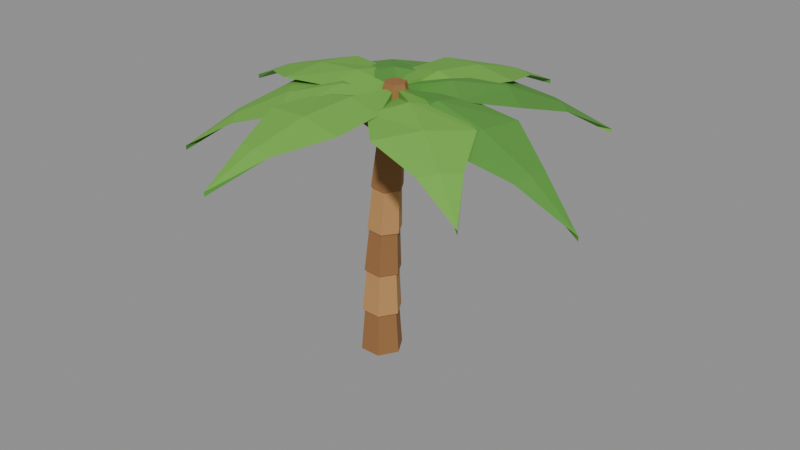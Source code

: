 # Source: tree_palmShort.blend  (saved by Blender 5.2.45; exported with 4.5.12 LTS)
import bpy
from mathutils import Matrix  # noqa: F401  (used for matrix-valued properties, if any)

bpy.ops.wm.read_factory_settings(use_empty=True)
scene = bpy.context.scene
scene.name = 'Scene'

# ---- collections
col_col_lowpoly = bpy.data.collections.new('COL_LowPoly'); scene.collection.children.link(col_col_lowpoly)

# ---- images (referenced by path relative to the original .blend; pixels are not part of the script)
import os
ASSET_DIR = os.environ.get("B2B_ASSET_DIR", "")  # directory of the original .blend (textures are referenced by path, not embedded)
HERE = os.path.dirname(os.path.abspath(__file__))  # packed textures are extracted next to this script under _unpacked/

def load_image(name, relpath, width, height, colorspace="sRGB"):
    """Load a texture the original file referenced (path relative to the .blend, or extracted next to this script)."""
    p = next((c for c in (os.path.join(HERE, relpath), os.path.join(ASSET_DIR, relpath)) if relpath and os.path.exists(c)), "")
    if p:
        img = bpy.data.images.load(p, check_existing=True)
        img.name = name
    else:  # same state as the original file: an image datablock whose file is absent (Cycles renders it pink)
        img = bpy.data.images.new(name, width, height)
        img.source = "FILE"
        img.filepath = "//" + (relpath or name)
    img.colorspace_settings.name = colorspace
    return img
img_tree_palmshort_basecolor = load_image('tree_palmShort_BaseColor', '_unpacked/tree_palmShort_BaseColor.68cd5866.png', 80, 16, 'sRGB')
img_tree_palmshort_maskmap = load_image('tree_palmShort_MaskMap', '_unpacked/tree_palmShort_MaskMap.df4a1b52.png', 80, 16, 'Non-Color')

# ---- materials (node trees are filled in below, after node groups)
mat_m_tree_palmshort = bpy.data.materials.new('M_tree_palmShort')

# ---- material node trees
mat_m_tree_palmshort.use_nodes = True; mat_m_tree_palmshort.node_tree.nodes.clear()
_N = mat_m_tree_palmshort.node_tree.nodes; _L = mat_m_tree_palmshort.node_tree.links
n0 = _N.new('ShaderNodeBsdfPrincipled'); n0.name = 'Principled BSDF'; n0.location = (-200, 100)
n0.inputs[10].default_value = 0.005
n1 = _N.new('ShaderNodeOutputMaterial'); n1.name = 'Material Output'; n1.location = (200, 100)
n2 = _N.new('ShaderNodeTexImage'); n2.name = 'Image Texture'; n2.location = (0, 0)
n2.image = img_tree_palmshort_basecolor
n2.interpolation = 'Closest'
n3 = _N.new('ShaderNodeTexImage'); n3.name = 'Image Texture.001'; n3.location = (0, 0)
n3.image = img_tree_palmshort_maskmap
n3.interpolation = 'Closest'
n4 = _N.new('ShaderNodeSeparateColor'); n4.name = 'Separate Color'; n4.location = (0, 0)
n5 = _N.new('ShaderNodeMath'); n5.name = 'Math'; n5.location = (0, 0)
n5.operation = 'SUBTRACT'
n5.inputs[0].default_value = 1.0
_L.new(n0.outputs[0], n1.inputs[0])
_L.new(n2.outputs[0], n0.inputs[0])
_L.new(n3.outputs[0], n4.inputs[0])
_L.new(n4.outputs[0], n0.inputs[1])
_L.new(n3.outputs[1], n5.inputs[1])
_L.new(n5.outputs[0], n0.inputs[2])
n1.is_active_output = True

# ---- meshes
me_tree_palmshort = bpy.data.meshes.new('tree_palmShort')
me_tree_palmshort.from_pydata([(0.06, 0.0, 0.0), (0.03, 0.05196, 0.0003333), (-0.03, 0.05196, 0.0009999), (-0.06, 7.348e-18, 0.001333), (-0.03, -0.05196, 0.0009999), (0.03, -0.05196, 0.0003333), (0.0507, 0.0, 0.1351), (0.0261, 0.04261, 0.1354), (-0.0231, 0.04261, 0.1359), (-0.0477, 6.025e-18, 0.1362), (-0.0231, -0.04261, 0.1359), (0.0261, -0.04261, 0.1354), (0.05769, 0.0, 0.1238), (0.02954, 0.04879, 0.1247), (-0.02676, 0.04879, 0.1266), (-0.05491, 6.899e-18, 0.1275), (-0.02676, -0.04879, 0.1266), (0.02954, -0.04879, 0.1247), (0.05206, 0.0, 0.2591), (0.02897, 0.04, 0.2599), (-0.0172, 0.04, 0.2614), (-0.04028, 5.657e-18, 0.2622), (-0.0172, -0.04, 0.2614), (0.02897, -0.04, 0.2599), (0.05814, 0.0, 0.2477), (0.03185, 0.04561, 0.2492), (-0.02074, 0.04561, 0.2521), (-0.04703, 6.45e-18, 0.2536), (-0.02074, -0.04561, 0.2521), (0.03185, -0.04561, 0.2492), (0.05617, 0.0, 0.3833), (0.03461, 0.0374, 0.3845), (-0.008505, 0.0374, 0.3868), (-0.03007, 5.289e-18, 0.388), (-0.008505, -0.0374, 0.3868), (0.03461, -0.0374, 0.3845), (0.06135, 0.0, 0.3719), (0.03693, 0.04244, 0.3738), (-0.01193, 0.04244, 0.3776), (-0.03635, 6.001e-18, 0.3795), (-0.01193, -0.04244, 0.3776), (0.03693, -0.04244, 0.3738), (0.06306, 0.0, 0.5075), (0.04303, 0.0348, 0.5091), (0.002968, 0.0348, 0.5122), (-0.01706, 4.921e-18, 0.5138), (0.002968, -0.0348, 0.5122), (0.04303, -0.0348, 0.5091), (0.06733, 0.0, 0.4962), (0.04478, 0.03926, 0.4984), (-0.000332, 0.03926, 0.5029), (-0.02289, 5.552e-18, 0.5052), (-0.000332, -0.03926, 0.5029), (0.04478, -0.03926, 0.4984), (0.07271, 0.0, 0.6319), (0.05421, 0.03219, 0.6338), (0.01722, 0.03219, 0.6375), (-0.001272, 4.552e-18, 0.6393), (0.01722, -0.03219, 0.6375), (0.05421, -0.03219, 0.6338), (0.07608, 0.0, 0.6206), (0.0554, 0.03608, 0.6231), (0.01404, 0.03608, 0.6282), (-0.006637, 5.103e-18, 0.6307), (0.01404, -0.03608, 0.6282), (0.0554, -0.03608, 0.6231), (0.08513, 0.0, 0.7564), (0.06817, 0.02959, 0.7585), (0.03426, 0.02959, 0.7627), (0.0173, 4.184e-18, 0.7647), (0.03426, -0.02959, 0.7627), (0.06817, -0.02959, 0.7585), (0.1, 0.0, 0.7307), (0.075, 0.0433, 0.7307), (0.025, 0.0433, 0.7307), (7.451e-10, 6.123e-18, 0.7307), (0.025, -0.0433, 0.7307), (0.075, -0.0433, 0.7307), (0.08, 0.0, 0.7907), (0.065, 0.02598, 0.7907), (0.035, 0.02598, 0.7907), (0.02, 3.674e-18, 0.7907), (0.035, -0.02598, 0.7907), (0.065, -0.02598, 0.7907), (0.05, 0.0, 0.7507), (0.05, 0.0, 0.7757), (0.05, 0.0, 0.7387), (0.1844, -0.1199, 0.7629), (0.1972, -0.01865, 0.7816), (0.21, 0.08263, 0.7629), (0.1972, -0.01865, 0.7509), (0.3285, -0.1627, 0.7395), (0.3444, -0.03731, 0.752), (0.3603, 0.0881, 0.7395), (0.3444, -0.03731, 0.7275), (0.4847, -0.11, 0.6804), (0.4916, -0.05596, 0.6867), (0.4984, -0.00197, 0.6804), (0.4916, -0.05596, 0.6684), (0.6388, -0.07462, 0.5858), (0.6388, -0.07462, 0.5738), (0.05, 0.0, 0.7507), (0.05, 0.0, 0.7757), (0.05, 0.0, 0.7387), (0.2208, 0.04557, 0.7651), (0.1423, 0.1109, 0.7838), (0.06384, 0.1762, 0.7651), (0.1423, 0.1109, 0.7531), (0.3318, 0.1409, 0.7483), (0.2346, 0.2218, 0.7608), (0.1374, 0.3026, 0.7483), (0.2346, 0.2218, 0.7363), (0.3687, 0.2978, 0.7003), (0.3269, 0.3327, 0.7065), (0.2851, 0.3675, 0.7003), (0.3269, 0.3327, 0.6883), (0.4192, 0.4435, 0.6211), (0.4192, 0.4435, 0.6091), (0.05, 0.0, 0.7507), (0.05, 0.0, 0.7757), (0.05, 0.0, 0.7387), (0.1746, 0.1247, 0.7676), (0.07389, 0.1416, 0.7864), (-0.02678, 0.1586, 0.7676), (0.07389, 0.1416, 0.7556), (0.2224, 0.2622, 0.7586), (0.09778, 0.2833, 0.7711), (-0.02687, 0.3043, 0.7586), (0.09778, 0.2833, 0.7466), (0.1753, 0.4159, 0.7234), (0.1217, 0.4249, 0.7297), (0.068, 0.434, 0.7234), (0.1217, 0.4249, 0.7114), (0.1456, 0.5665, 0.6622), (0.1456, 0.5665, 0.6502), (0.05, 0.0, 0.7507), (0.05, 0.0, 0.7757), (0.05, 0.0, 0.7387), (0.03929, 0.1653, 0.765), (-0.03688, 0.09735, 0.7838), (-0.1131, 0.02937, 0.765), (-0.03688, 0.09735, 0.753), (-0.02946, 0.2789, 0.7481), (-0.1238, 0.1947, 0.7606), (-0.2181, 0.1105, 0.7481), (-0.1238, 0.1947, 0.7361), (-0.17, 0.3283, 0.7), (-0.2106, 0.2921, 0.7062), (-0.2513, 0.2558, 0.7), (-0.2106, 0.2921, 0.688), (-0.2975, 0.3894, 0.6206), (-0.2975, 0.3894, 0.6086), (0.05, 0.0, 0.7507), (0.05, 0.0, 0.7757), (0.05, 0.0, 0.7387), (-0.07916, 0.1183, 0.7677), (-0.09129, 0.0169, 0.7865), (-0.1034, -0.08447, 0.7677), (-0.09129, 0.0169, 0.7557), (-0.2176, 0.1593, 0.759), (-0.2326, 0.03379, 0.7715), (-0.2476, -0.09172, 0.759), (-0.2326, 0.03379, 0.747), (-0.3674, 0.1047, 0.7244), (-0.3739, 0.05069, 0.7307), (-0.3803, -0.003355, 0.7244), (-0.3739, 0.05069, 0.7124), (-0.5151, 0.06758, 0.664), (-0.5151, 0.06758, 0.652), (0.05, 0.0, 0.7507), (0.05, 0.0, 0.7757), (0.05, 0.0, 0.7387), (-0.119, 0.002329, 0.7641), (-0.05843, -0.07987, 0.7829), (0.002117, -0.1621, 0.7641), (-0.05843, -0.07987, 0.7521), (-0.2418, -0.05796, 0.7444), (-0.1669, -0.1597, 0.7569), (-0.09189, -0.2615, 0.7444), (-0.1669, -0.1597, 0.7324), (-0.3076, -0.1958, 0.6916), (-0.2753, -0.2396, 0.6978), (-0.243, -0.2834, 0.6916), (-0.2753, -0.2396, 0.6796), (-0.3837, -0.3195, 0.6056), (-0.3837, -0.3195, 0.5936), (0.05, 0.0, 0.7507), (0.05, 0.0, 0.7757), (0.05, 0.0, 0.7387), (-0.07228, -0.1241, 0.7679), (0.02863, -0.1396, 0.7867), (0.1295, -0.155, 0.7679), (0.02863, -0.1396, 0.7559), (-0.1177, -0.26, 0.7596), (0.007262, -0.2791, 0.7721), (0.1322, -0.2982, 0.7596), (0.007262, -0.2791, 0.7476), (-0.06791, -0.4104, 0.7259), (-0.01411, -0.4187, 0.7321), (0.03969, -0.4269, 0.7259), (-0.01411, -0.4187, 0.7139), (-0.03548, -0.5582, 0.6666), (-0.03548, -0.5582, 0.6546), (0.05, 0.0, 0.7507), (0.05, 0.0, 0.7757), (0.05, 0.0, 0.7387), (0.09913, -0.1618, 0.7667), (0.1591, -0.07915, 0.7854), (0.219, 0.003481, 0.7667), (0.1591, -0.07915, 0.7547), (0.1939, -0.2606, 0.7546), (0.2682, -0.1583, 0.7671), (0.3424, -0.05599, 0.7546), (0.2682, -0.1583, 0.7426), (0.3453, -0.2815, 0.7146), (0.3773, -0.2375, 0.7208), (0.4092, -0.1934, 0.7146), (0.3773, -0.2375, 0.7026), (0.4864, -0.3166, 0.6465), (0.4864, -0.3166, 0.6345), (0.0933, 0.025, 0.6507), (0.1333, 0.025, 0.6807), (0.1057, 0.06304, 0.6807), (0.06094, 0.04851, 0.6807), (0.06094, 0.001489, 0.6807), (0.1057, -0.01304, 0.6807), (0.1283, 0.025, 0.7207), (0.1041, 0.05829, 0.7207), (0.06499, 0.04557, 0.7207), (0.06499, 0.004428, 0.7207), (0.1041, -0.008287, 0.7207), (0.0933, 0.025, 0.7357), (0.006699, -0.025, 0.6507), (0.0467, -0.025, 0.6807), (0.01906, 0.01304, 0.6807), (-0.02566, -0.001489, 0.6807), (-0.02566, -0.04851, 0.6807), (0.01906, -0.06304, 0.6807), (0.0417, -0.025, 0.7207), (0.01751, 0.008287, 0.7207), (-0.02162, -0.004428, 0.7207), (-0.02162, -0.04557, 0.7207), (0.01751, -0.05829, 0.7207), (0.006699, -0.025, 0.7357)], [], [(0, 1, 7, 6), (1, 2, 8, 7), (2, 3, 9, 8), (3, 4, 10, 9), (4, 5, 11, 10), (5, 0, 6, 11), (5, 4, 3, 2, 1, 0), (6, 7, 8, 9, 10, 11), (12, 13, 19, 18), (13, 14, 20, 19), (14, 15, 21, 20), (15, 16, 22, 21), (16, 17, 23, 22), (17, 12, 18, 23), (17, 16, 15, 14, 13, 12), (18, 19, 20, 21, 22, 23), (24, 25, 31, 30), (25, 26, 32, 31), (26, 27, 33, 32), (27, 28, 34, 33), (28, 29, 35, 34), (29, 24, 30, 35), (29, 28, 27, 26, 25, 24), (30, 31, 32, 33, 34, 35), (36, 37, 43, 42), (37, 38, 44, 43), (38, 39, 45, 44), (39, 40, 46, 45), (40, 41, 47, 46), (41, 36, 42, 47), (41, 40, 39, 38, 37, 36), (42, 43, 44, 45, 46, 47), (48, 49, 55, 54), (49, 50, 56, 55), (50, 51, 57, 56), (51, 52, 58, 57), (52, 53, 59, 58), (53, 48, 54, 59), (53, 52, 51, 50, 49, 48), (54, 55, 56, 57, 58, 59), (60, 61, 67, 66), (61, 62, 68, 67), (62, 63, 69, 68), (63, 64, 70, 69), (64, 65, 71, 70), (65, 60, 66, 71), (65, 64, 63, 62, 61, 60), (66, 67, 68, 69, 70, 71), (72, 73, 79, 78), (73, 74, 80, 79), (74, 75, 81, 80), (75, 76, 82, 81), (76, 77, 83, 82), (77, 72, 78, 83), (77, 76, 75, 74, 73, 72), (78, 79, 80, 81, 82, 83), (84, 87, 88, 85), (85, 88, 89, 84), (84, 89, 90, 86), (86, 90, 87, 84), (87, 91, 92, 88), (88, 92, 93, 89), (89, 93, 94, 90), (90, 94, 91, 87), (91, 95, 96, 92), (92, 96, 97, 93), (93, 97, 98, 94), (94, 98, 95, 91), (95, 99, 96), (96, 99, 97), (97, 99, 100, 98), (98, 100, 99, 95), (101, 104, 105, 102), (102, 105, 106, 101), (101, 106, 107, 103), (103, 107, 104, 101), (104, 108, 109, 105), (105, 109, 110, 106), (106, 110, 111, 107), (107, 111, 108, 104), (108, 112, 113, 109), (109, 113, 114, 110), (110, 114, 115, 111), (111, 115, 112, 108), (112, 116, 113), (113, 116, 114), (114, 116, 117, 115), (115, 117, 116, 112), (118, 121, 122, 119), (119, 122, 123, 118), (118, 123, 124, 120), (120, 124, 121, 118), (121, 125, 126, 122), (122, 126, 127, 123), (123, 127, 128, 124), (124, 128, 125, 121), (125, 129, 130, 126), (126, 130, 131, 127), (127, 131, 132, 128), (128, 132, 129, 125), (129, 133, 130), (130, 133, 131), (131, 133, 134, 132), (132, 134, 133, 129), (135, 138, 139, 136), (136, 139, 140, 135), (135, 140, 141, 137), (137, 141, 138, 135), (138, 142, 143, 139), (139, 143, 144, 140), (140, 144, 145, 141), (141, 145, 142, 138), (142, 146, 147, 143), (143, 147, 148, 144), (144, 148, 149, 145), (145, 149, 146, 142), (146, 150, 147), (147, 150, 148), (148, 150, 151, 149), (149, 151, 150, 146), (152, 155, 156, 153), (153, 156, 157, 152), (152, 157, 158, 154), (154, 158, 155, 152), (155, 159, 160, 156), (156, 160, 161, 157), (157, 161, 162, 158), (158, 162, 159, 155), (159, 163, 164, 160), (160, 164, 165, 161), (161, 165, 166, 162), (162, 166, 163, 159), (163, 167, 164), (164, 167, 165), (165, 167, 168, 166), (166, 168, 167, 163), (169, 172, 173, 170), (170, 173, 174, 169), (169, 174, 175, 171), (171, 175, 172, 169), (172, 176, 177, 173), (173, 177, 178, 174), (174, 178, 179, 175), (175, 179, 176, 172), (176, 180, 181, 177), (177, 181, 182, 178), (178, 182, 183, 179), (179, 183, 180, 176), (180, 184, 181), (181, 184, 182), (182, 184, 185, 183), (183, 185, 184, 180), (186, 189, 190, 187), (187, 190, 191, 186), (186, 191, 192, 188), (188, 192, 189, 186), (189, 193, 194, 190), (190, 194, 195, 191), (191, 195, 196, 192), (192, 196, 193, 189), (193, 197, 198, 194), (194, 198, 199, 195), (195, 199, 200, 196), (196, 200, 197, 193), (197, 201, 198), (198, 201, 199), (199, 201, 202, 200), (200, 202, 201, 197), (203, 206, 207, 204), (204, 207, 208, 203), (203, 208, 209, 205), (205, 209, 206, 203), (206, 210, 211, 207), (207, 211, 212, 208), (208, 212, 213, 209), (209, 213, 210, 206), (210, 214, 215, 211), (211, 215, 216, 212), (212, 216, 217, 213), (213, 217, 214, 210), (214, 218, 215), (215, 218, 216), (216, 218, 219, 217), (217, 219, 218, 214), (220, 222, 221), (220, 223, 222), (220, 224, 223), (220, 225, 224), (220, 221, 225), (221, 222, 227, 226), (222, 223, 228, 227), (223, 224, 229, 228), (224, 225, 230, 229), (225, 221, 226, 230), (226, 227, 231), (227, 228, 231), (228, 229, 231), (229, 230, 231), (230, 226, 231), (232, 234, 233), (232, 235, 234), (232, 236, 235), (232, 237, 236), (232, 233, 237), (233, 234, 239, 238), (234, 235, 240, 239), (235, 236, 241, 240), (236, 237, 242, 241), (237, 233, 238, 242), (238, 239, 243), (239, 240, 243), (240, 241, 243), (241, 242, 243), (242, 238, 243)])
_uv = me_tree_palmshort.uv_layers.new(name='UVMap')
_uv.uv.foreach_set('vector', [0.3, 0.5, 0.3, 0.5, 0.3, 0.5, 0.3, 0.5, 0.3, 0.5, 0.3, 0.5, 0.3, 0.5, 0.3, 0.5, 0.3, 0.5, 0.3, 0.5, 0.3, 0.5, 0.3, 0.5, 0.3, 0.5, 0.3, 0.5, 0.3, 0.5, 0.3, 0.5, 0.3, 0.5, 0.3, 0.5, 0.3, 0.5, 0.3, 0.5, 0.3, 0.5, 0.3, 0.5, 0.3, 0.5, 0.3, 0.5, 0.3, 0.5, 0.3, 0.5, 0.3, 0.5, 0.3, 0.5, 0.3, 0.5, 0.3, 0.5, 0.3, 0.5, 0.3, 0.5, 0.3, 0.5, 0.3, 0.5, 0.3, 0.5, 0.3, 0.5, 0.1, 0.5, 0.1, 0.5, 0.1, 0.5, 0.1, 0.5, 0.1, 0.5, 0.1, 0.5, 0.1, 0.5, 0.1, 0.5, 0.1, 0.5, 0.1, 0.5, 0.1, 0.5, 0.1, 0.5, 0.1, 0.5, 0.1, 0.5, 0.1, 0.5, 0.1, 0.5, 0.1, 0.5, 0.1, 0.5, 0.1, 0.5, 0.1, 0.5, 0.1, 0.5, 0.1, 0.5, 0.1, 0.5, 0.1, 0.5, 0.1, 0.5, 0.1, 0.5, 0.1, 0.5, 0.1, 0.5, 0.1, 0.5, 0.1, 0.5, 0.1, 0.5, 0.1, 0.5, 0.1, 0.5, 0.1, 0.5, 0.1, 0.5, 0.1, 0.5, 0.3, 0.5, 0.3, 0.5, 0.3, 0.5, 0.3, 0.5, 0.3, 0.5, 0.3, 0.5, 0.3, 0.5, 0.3, 0.5, 0.3, 0.5, 0.3, 0.5, 0.3, 0.5, 0.3, 0.5, 0.3, 0.5, 0.3, 0.5, 0.3, 0.5, 0.3, 0.5, 0.3, 0.5, 0.3, 0.5, 0.3, 0.5, 0.3, 0.5, 0.3, 0.5, 0.3, 0.5, 0.3, 0.5, 0.3, 0.5, 0.3, 0.5, 0.3, 0.5, 0.3, 0.5, 0.3, 0.5, 0.3, 0.5, 0.3, 0.5, 0.3, 0.5, 0.3, 0.5, 0.3, 0.5, 0.3, 0.5, 0.3, 0.5, 0.3, 0.5, 0.1, 0.5, 0.1, 0.5, 0.1, 0.5, 0.1, 0.5, 0.1, 0.5, 0.1, 0.5, 0.1, 0.5, 0.1, 0.5, 0.1, 0.5, 0.1, 0.5, 0.1, 0.5, 0.1, 0.5, 0.1, 0.5, 0.1, 0.5, 0.1, 0.5, 0.1, 0.5, 0.1, 0.5, 0.1, 0.5, 0.1, 0.5, 0.1, 0.5, 0.1, 0.5, 0.1, 0.5, 0.1, 0.5, 0.1, 0.5, 0.1, 0.5, 0.1, 0.5, 0.1, 0.5, 0.1, 0.5, 0.1, 0.5, 0.1, 0.5, 0.1, 0.5, 0.1, 0.5, 0.1, 0.5, 0.1, 0.5, 0.1, 0.5, 0.1, 0.5, 0.3, 0.5, 0.3, 0.5, 0.3, 0.5, 0.3, 0.5, 0.3, 0.5, 0.3, 0.5, 0.3, 0.5, 0.3, 0.5, 0.3, 0.5, 0.3, 0.5, 0.3, 0.5, 0.3, 0.5, 0.3, 0.5, 0.3, 0.5, 0.3, 0.5, 0.3, 0.5, 0.3, 0.5, 0.3, 0.5, 0.3, 0.5, 0.3, 0.5, 0.3, 0.5, 0.3, 0.5, 0.3, 0.5, 0.3, 0.5, 0.3, 0.5, 0.3, 0.5, 0.3, 0.5, 0.3, 0.5, 0.3, 0.5, 0.3, 0.5, 0.3, 0.5, 0.3, 0.5, 0.3, 0.5, 0.3, 0.5, 0.3, 0.5, 0.3, 0.5, 0.1, 0.5, 0.1, 0.5, 0.1, 0.5, 0.1, 0.5, 0.1, 0.5, 0.1, 0.5, 0.1, 0.5, 0.1, 0.5, 0.1, 0.5, 0.1, 0.5, 0.1, 0.5, 0.1, 0.5, 0.1, 0.5, 0.1, 0.5, 0.1, 0.5, 0.1, 0.5, 0.1, 0.5, 0.1, 0.5, 0.1, 0.5, 0.1, 0.5, 0.1, 0.5, 0.1, 0.5, 0.1, 0.5, 0.1, 0.5, 0.1, 0.5, 0.1, 0.5, 0.1, 0.5, 0.1, 0.5, 0.1, 0.5, 0.1, 0.5, 0.1, 0.5, 0.1, 0.5, 0.1, 0.5, 0.1, 0.5, 0.1, 0.5, 0.1, 0.5, 0.3, 0.5, 0.3, 0.5, 0.3, 0.5, 0.3, 0.5, 0.3, 0.5, 0.3, 0.5, 0.3, 0.5, 0.3, 0.5, 0.3, 0.5, 0.3, 0.5, 0.3, 0.5, 0.3, 0.5, 0.3, 0.5, 0.3, 0.5, 0.3, 0.5, 0.3, 0.5, 0.3, 0.5, 0.3, 0.5, 0.3, 0.5, 0.3, 0.5, 0.3, 0.5, 0.3, 0.5, 0.3, 0.5, 0.3, 0.5, 0.3, 0.5, 0.3, 0.5, 0.3, 0.5, 0.3, 0.5, 0.3, 0.5, 0.3, 0.5, 0.3, 0.5, 0.3, 0.5, 0.3, 0.5, 0.3, 0.5, 0.3, 0.5, 0.3, 0.5, 0.7, 0.5, 0.7, 0.5, 0.7, 0.5, 0.7, 0.5, 0.7, 0.5, 0.7, 0.5, 0.7, 0.5, 0.7, 0.5, 0.5, 0.5, 0.5, 0.5, 0.5, 0.5, 0.5, 0.5, 0.5, 0.5, 0.5, 0.5, 0.5, 0.5, 0.5, 0.5, 0.7, 0.5, 0.7, 0.5, 0.7, 0.5, 0.7, 0.5, 0.7, 0.5, 0.7, 0.5, 0.7, 0.5, 0.7, 0.5, 0.5, 0.5, 0.5, 0.5, 0.5, 0.5, 0.5, 0.5, 0.5, 0.5, 0.5, 0.5, 0.5, 0.5, 0.5, 0.5, 0.7, 0.5, 0.7, 0.5, 0.7, 0.5, 0.7, 0.5, 0.7, 0.5, 0.7, 0.5, 0.7, 0.5, 0.7, 0.5, 0.5, 0.5, 0.5, 0.5, 0.5, 0.5, 0.5, 0.5, 0.5, 0.5, 0.5, 0.5, 0.5, 0.5, 0.5, 0.5, 0.7, 0.5, 0.7, 0.5, 0.7, 0.5, 0.7, 0.5, 0.7, 0.5, 0.7, 0.5, 0.5, 0.5, 0.5, 0.5, 0.5, 0.5, 0.5, 0.5, 0.5, 0.5, 0.5, 0.5, 0.5, 0.5, 0.5, 0.5, 0.7, 0.5, 0.7, 0.5, 0.7, 0.5, 0.7, 0.5, 0.7, 0.5, 0.7, 0.5, 0.7, 0.5, 0.7, 0.5, 0.5, 0.5, 0.5, 0.5, 0.5, 0.5, 0.5, 0.5, 0.5, 0.5, 0.5, 0.5, 0.5, 0.5, 0.5, 0.5, 0.7, 0.5, 0.7, 0.5, 0.7, 0.5, 0.7, 0.5, 0.7, 0.5, 0.7, 0.5, 0.7, 0.5, 0.7, 0.5, 0.5, 0.5, 0.5, 0.5, 0.5, 0.5, 0.5, 0.5, 0.5, 0.5, 0.5, 0.5, 0.5, 0.5, 0.5, 0.5, 0.7, 0.5, 0.7, 0.5, 0.7, 0.5, 0.7, 0.5, 0.7, 0.5, 0.7, 0.5, 0.7, 0.5, 0.7, 0.5, 0.5, 0.5, 0.5, 0.5, 0.5, 0.5, 0.5, 0.5, 0.5, 0.5, 0.5, 0.5, 0.5, 0.5, 0.5, 0.5, 0.7, 0.5, 0.7, 0.5, 0.7, 0.5, 0.7, 0.5, 0.7, 0.5, 0.7, 0.5, 0.5, 0.5, 0.5, 0.5, 0.5, 0.5, 0.5, 0.5, 0.5, 0.5, 0.5, 0.5, 0.5, 0.5, 0.5, 0.5, 0.5, 0.5, 0.5, 0.5, 0.5, 0.5, 0.5, 0.5, 0.5, 0.5, 0.5, 0.5, 0.5, 0.5, 0.5, 0.5, 0.7, 0.5, 0.7, 0.5, 0.7, 0.5, 0.7, 0.5, 0.7, 0.5, 0.7, 0.5, 0.7, 0.5, 0.7, 0.5, 0.5, 0.5, 0.5, 0.5, 0.5, 0.5, 0.5, 0.5, 0.5, 0.5, 0.5, 0.5, 0.5, 0.5, 0.5, 0.5, 0.7, 0.5, 0.7, 0.5, 0.7, 0.5, 0.7, 0.5, 0.7, 0.5, 0.7, 0.5, 0.7, 0.5, 0.7, 0.5, 0.5, 0.5, 0.5, 0.5, 0.5, 0.5, 0.5, 0.5, 0.5, 0.5, 0.5, 0.5, 0.5, 0.5, 0.5, 0.5, 0.7, 0.5, 0.7, 0.5, 0.7, 0.5, 0.7, 0.5, 0.7, 0.5, 0.7, 0.5, 0.7, 0.5, 0.7, 0.5, 0.5, 0.5, 0.5, 0.5, 0.5, 0.5, 0.5, 0.5, 0.5, 0.5, 0.5, 0.5, 0.7, 0.5, 0.7, 0.5, 0.7, 0.5, 0.7, 0.5, 0.7, 0.5, 0.7, 0.5, 0.7, 0.5, 0.7, 0.5, 0.7, 0.5, 0.7, 0.5, 0.7, 0.5, 0.7, 0.5, 0.7, 0.5, 0.7, 0.5, 0.7, 0.5, 0.7, 0.5, 0.5, 0.5, 0.5, 0.5, 0.5, 0.5, 0.5, 0.5, 0.5, 0.5, 0.5, 0.5, 0.5, 0.5, 0.5, 0.5, 0.7, 0.5, 0.7, 0.5, 0.7, 0.5, 0.7, 0.5, 0.7, 0.5, 0.7, 0.5, 0.7, 0.5, 0.7, 0.5, 0.5, 0.5, 0.5, 0.5, 0.5, 0.5, 0.5, 0.5, 0.5, 0.5, 0.5, 0.5, 0.5, 0.5, 0.5, 0.5, 0.7, 0.5, 0.7, 0.5, 0.7, 0.5, 0.7, 0.5, 0.7, 0.5, 0.7, 0.5, 0.7, 0.5, 0.7, 0.5, 0.5, 0.5, 0.5, 0.5, 0.5, 0.5, 0.5, 0.5, 0.5, 0.5, 0.5, 0.5, 0.5, 0.5, 0.5, 0.5, 0.7, 0.5, 0.7, 0.5, 0.7, 0.5, 0.7, 0.5, 0.7, 0.5, 0.7, 0.5, 0.5, 0.5, 0.5, 0.5, 0.5, 0.5, 0.5, 0.5, 0.5, 0.5, 0.5, 0.5, 0.5, 0.5, 0.5, 0.5, 0.5, 0.5, 0.5, 0.5, 0.5, 0.5, 0.5, 0.5, 0.5, 0.5, 0.5, 0.5, 0.5, 0.5, 0.5, 0.5, 0.7, 0.5, 0.7, 0.5, 0.7, 0.5, 0.7, 0.5, 0.7, 0.5, 0.7, 0.5, 0.7, 0.5, 0.7, 0.5, 0.5, 0.5, 0.5, 0.5, 0.5, 0.5, 0.5, 0.5, 0.5, 0.5, 0.5, 0.5, 0.5, 0.5, 0.5, 0.5, 0.7, 0.5, 0.7, 0.5, 0.7, 0.5, 0.7, 0.5, 0.7, 0.5, 0.7, 0.5, 0.7, 0.5, 0.7, 0.5, 0.5, 0.5, 0.5, 0.5, 0.5, 0.5, 0.5, 0.5, 0.5, 0.5, 0.5, 0.5, 0.5, 0.5, 0.5, 0.5, 0.7, 0.5, 0.7, 0.5, 0.7, 0.5, 0.7, 0.5, 0.7, 0.5, 0.7, 0.5, 0.7, 0.5, 0.7, 0.5, 0.5, 0.5, 0.5, 0.5, 0.5, 0.5, 0.5, 0.5, 0.5, 0.5, 0.5, 0.5, 0.7, 0.5, 0.7, 0.5, 0.7, 0.5, 0.7, 0.5, 0.7, 0.5, 0.7, 0.5, 0.7, 0.5, 0.7, 0.5, 0.5, 0.5, 0.5, 0.5, 0.5, 0.5, 0.5, 0.5, 0.5, 0.5, 0.5, 0.5, 0.5, 0.5, 0.5, 0.5, 0.7, 0.5, 0.7, 0.5, 0.7, 0.5, 0.7, 0.5, 0.7, 0.5, 0.7, 0.5, 0.7, 0.5, 0.7, 0.5, 0.5, 0.5, 0.5, 0.5, 0.5, 0.5, 0.5, 0.5, 0.5, 0.5, 0.5, 0.5, 0.5, 0.5, 0.5, 0.5, 0.7, 0.5, 0.7, 0.5, 0.7, 0.5, 0.7, 0.5, 0.7, 0.5, 0.7, 0.5, 0.7, 0.5, 0.7, 0.5, 0.5, 0.5, 0.5, 0.5, 0.5, 0.5, 0.5, 0.5, 0.5, 0.5, 0.5, 0.5, 0.5, 0.5, 0.5, 0.5, 0.7, 0.5, 0.7, 0.5, 0.7, 0.5, 0.7, 0.5, 0.7, 0.5, 0.7, 0.5, 0.7, 0.5, 0.7, 0.5, 0.5, 0.5, 0.5, 0.5, 0.5, 0.5, 0.5, 0.5, 0.5, 0.5, 0.5, 0.5, 0.7, 0.5, 0.7, 0.5, 0.7, 0.5, 0.7, 0.5, 0.7, 0.5, 0.7, 0.5, 0.7, 0.5, 0.7, 0.5, 0.5, 0.5, 0.5, 0.5, 0.5, 0.5, 0.5, 0.5, 0.5, 0.5, 0.5, 0.5, 0.5, 0.5, 0.5, 0.5, 0.7, 0.5, 0.7, 0.5, 0.7, 0.5, 0.7, 0.5, 0.7, 0.5, 0.7, 0.5, 0.7, 0.5, 0.7, 0.5, 0.5, 0.5, 0.5, 0.5, 0.5, 0.5, 0.5, 0.5, 0.5, 0.5, 0.5, 0.5, 0.5, 0.5, 0.5, 0.5, 0.7, 0.5, 0.7, 0.5, 0.7, 0.5, 0.7, 0.5, 0.7, 0.5, 0.7, 0.5, 0.7, 0.5, 0.7, 0.5, 0.5, 0.5, 0.5, 0.5, 0.5, 0.5, 0.5, 0.5, 0.5, 0.5, 0.5, 0.5, 0.5, 0.5, 0.5, 0.5, 0.7, 0.5, 0.7, 0.5, 0.7, 0.5, 0.7, 0.5, 0.7, 0.5, 0.7, 0.5, 0.7, 0.5, 0.7, 0.5, 0.5, 0.5, 0.5, 0.5, 0.5, 0.5, 0.5, 0.5, 0.5, 0.5, 0.5, 0.5, 0.7, 0.5, 0.7, 0.5, 0.7, 0.5, 0.7, 0.5, 0.7, 0.5, 0.7, 0.5, 0.7, 0.5, 0.7, 0.5, 0.5, 0.5, 0.5, 0.5, 0.5, 0.5, 0.5, 0.5, 0.5, 0.5, 0.5, 0.5, 0.5, 0.5, 0.5, 0.5, 0.7, 0.5, 0.7, 0.5, 0.7, 0.5, 0.7, 0.5, 0.7, 0.5, 0.7, 0.5, 0.7, 0.5, 0.7, 0.5, 0.5, 0.5, 0.5, 0.5, 0.5, 0.5, 0.5, 0.5, 0.5, 0.5, 0.5, 0.5, 0.5, 0.5, 0.5, 0.5, 0.7, 0.5, 0.7, 0.5, 0.7, 0.5, 0.7, 0.5, 0.7, 0.5, 0.7, 0.5, 0.7, 0.5, 0.7, 0.5, 0.5, 0.5, 0.5, 0.5, 0.5, 0.5, 0.5, 0.5, 0.5, 0.5, 0.5, 0.5, 0.5, 0.5, 0.5, 0.5, 0.7, 0.5, 0.7, 0.5, 0.7, 0.5, 0.7, 0.5, 0.7, 0.5, 0.7, 0.5, 0.7, 0.5, 0.7, 0.5, 0.5, 0.5, 0.5, 0.5, 0.5, 0.5, 0.5, 0.5, 0.5, 0.5, 0.5, 0.5, 0.7, 0.5, 0.7, 0.5, 0.7, 0.5, 0.7, 0.5, 0.7, 0.5, 0.7, 0.5, 0.7, 0.5, 0.7, 0.5, 0.9, 0.5, 0.9, 0.5, 0.9, 0.5, 0.9, 0.5, 0.9, 0.5, 0.9, 0.5, 0.9, 0.5, 0.9, 0.5, 0.9, 0.5, 0.9, 0.5, 0.9, 0.5, 0.9, 0.5, 0.9, 0.5, 0.9, 0.5, 0.9, 0.5, 0.9, 0.5, 0.9, 0.5, 0.9, 0.5, 0.9, 0.5, 0.9, 0.5, 0.9, 0.5, 0.9, 0.5, 0.9, 0.5, 0.9, 0.5, 0.9, 0.5, 0.9, 0.5, 0.9, 0.5, 0.9, 0.5, 0.9, 0.5, 0.9, 0.5, 0.9, 0.5, 0.9, 0.5, 0.9, 0.5, 0.9, 0.5, 0.9, 0.5, 0.9, 0.5, 0.9, 0.5, 0.9, 0.5, 0.9, 0.5, 0.9, 0.5, 0.9, 0.5, 0.9, 0.5, 0.9, 0.5, 0.9, 0.5, 0.9, 0.5, 0.9, 0.5, 0.9, 0.5, 0.9, 0.5, 0.9, 0.5, 0.9, 0.5, 0.9, 0.5, 0.9, 0.5, 0.9, 0.5, 0.9, 0.5, 0.9, 0.5, 0.9, 0.5, 0.9, 0.5, 0.9, 0.5, 0.9, 0.5, 0.9, 0.5, 0.9, 0.5, 0.9, 0.5, 0.9, 0.5, 0.9, 0.5, 0.9, 0.5, 0.9, 0.5, 0.9, 0.5, 0.9, 0.5, 0.9, 0.5, 0.9, 0.5, 0.9, 0.5, 0.9, 0.5, 0.9, 0.5, 0.9, 0.5, 0.9, 0.5, 0.9, 0.5, 0.9, 0.5, 0.9, 0.5, 0.9, 0.5, 0.9, 0.5, 0.9, 0.5, 0.9, 0.5, 0.9, 0.5, 0.9, 0.5, 0.9, 0.5, 0.9, 0.5, 0.9, 0.5, 0.9, 0.5, 0.9, 0.5, 0.9, 0.5, 0.9, 0.5, 0.9, 0.5, 0.9, 0.5, 0.9, 0.5, 0.9, 0.5, 0.9, 0.5, 0.9, 0.5, 0.9, 0.5, 0.9, 0.5, 0.9, 0.5])
me_tree_palmshort.materials.append(mat_m_tree_palmshort)
me_tree_palmshort.update()

# ---- objects
ob_tree_palmshort = bpy.data.objects.new('tree_palmShort', me_tree_palmshort)

# ---- transforms, parenting, visibility, modifiers, constraints
ob_tree_palmshort.location = (0.0, 0.0, 0.0)

# ---- collection membership
col_col_lowpoly.objects.link(ob_tree_palmshort)

# ---- scene / render settings (as saved in the file)
scene.frame_start = 1; scene.frame_end = 250; scene.frame_set(1)
scene.render.engine = 'BLENDER_EEVEE_NEXT'
scene.render.bake_bias = 0.0
scene.render.bake_samples = 0
scene.render.compositor_device = 'GPU'
scene.eevee.use_volume_custom_range = False
scene.eevee.fast_gi_thickness_near = 0.1
scene.eevee.fast_gi_thickness_far = 0.0
scene.eevee.ray_tracing_options.screen_trace_thickness = 0.1
bpy.context.view_layer.update()

# ---- added for rendering (the .blend has no active camera and no usable light): camera, sun + grey world if the file has none
cam_auto = bpy.data.cameras.new('AutoCamera')
cam_auto.lens = 50.0
cam_auto.sensor_width = 36.0
cam_auto.clip_end = 1000.0
ob_auto_camera = bpy.data.objects.new('AutoCamera', cam_auto)
scene.collection.objects.link(ob_auto_camera)
ob_auto_camera.location = (1.72254, -1.9887, 1.72391)
ob_auto_camera.rotation_euler = (1.09748, -7.21219e-08, 0.694738)
scene.camera = ob_auto_camera
light_auto_sun = bpy.data.lights.new('AutoSun', 'SUN')
light_auto_sun.energy = 3.0
light_auto_sun.angle = 0.0523599
ob_auto_sun = bpy.data.objects.new('AutoSun', light_auto_sun)
scene.collection.objects.link(ob_auto_sun)
ob_auto_sun.rotation_euler = (0.872665, 0.174533, 0.523599)
if scene.world is None:
    world_auto = bpy.data.worlds.new('AutoWorld')
    world_auto.color = (0.3, 0.3, 0.3)
    scene.world = world_auto
bpy.context.view_layer.update()
